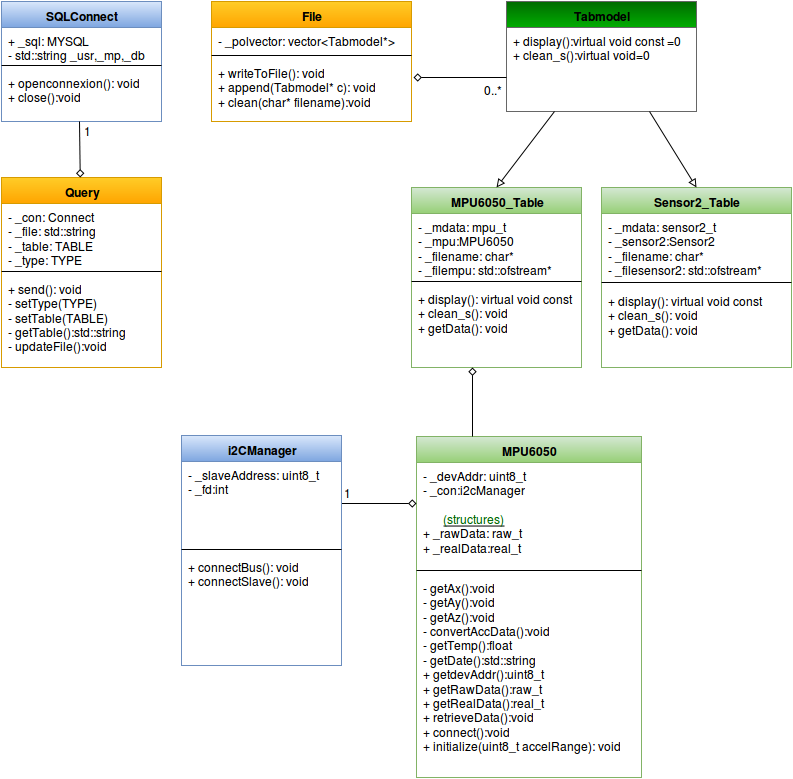

The diagram above was exported from draw.io. Its source (the exported page's mxGraphModel, read from the mxfile embedded in the PNG):
<mxGraphModel dx="942" dy="496" grid="1" gridSize="10" guides="1" tooltips="1" connect="1" arrows="1" fold="1" page="1" pageScale="1" pageWidth="826" pageHeight="1169" background="#ffffff" math="0">
  <root>
    <mxCell id="0" />
    <mxCell id="1" parent="0" />
    <mxCell id="2855c8658aa5e0a7-1" value="SQLConnect" style="swimlane;html=1;fontStyle=1;align=center;verticalAlign=top;childLayout=stackLayout;horizontal=1;startSize=26;horizontalStack=0;resizeParent=1;resizeLast=0;collapsible=1;marginBottom=0;swimlaneFillColor=#ffffff;plain-blue" vertex="1" parent="1">
      <mxGeometry x="30" y="44" width="160" height="120" as="geometry" />
    </mxCell>
    <mxCell id="2855c8658aa5e0a7-2" value="+ _sql: MYSQL&lt;br&gt;- std::string _usr,_mp,_db&lt;br&gt;" style="text;html=1;strokeColor=none;fillColor=none;align=left;verticalAlign=top;spacingLeft=4;spacingRight=4;whiteSpace=wrap;overflow=hidden;rotatable=0;points=[[0,0.5],[1,0.5]];portConstraint=eastwest;" vertex="1" parent="2855c8658aa5e0a7-1">
      <mxGeometry y="26" width="160" height="34" as="geometry" />
    </mxCell>
    <mxCell id="2855c8658aa5e0a7-3" value="" style="line;html=1;strokeWidth=1;fillColor=none;align=left;verticalAlign=middle;spacingTop=-1;spacingLeft=3;spacingRight=3;rotatable=0;labelPosition=right;points=[];portConstraint=eastwest;" vertex="1" parent="2855c8658aa5e0a7-1">
      <mxGeometry y="60" width="160" height="8" as="geometry" />
    </mxCell>
    <mxCell id="2855c8658aa5e0a7-4" value="+ openconnexion(): void&lt;br&gt;+ close():void&lt;br&gt;" style="text;html=1;strokeColor=none;fillColor=none;align=left;verticalAlign=top;spacingLeft=4;spacingRight=4;whiteSpace=wrap;overflow=hidden;rotatable=0;points=[[0,0.5],[1,0.5]];portConstraint=eastwest;" vertex="1" parent="2855c8658aa5e0a7-1">
      <mxGeometry y="68" width="160" height="52" as="geometry" />
    </mxCell>
    <mxCell id="2855c8658aa5e0a7-6" value="File" style="swimlane;html=1;fontStyle=1;align=center;verticalAlign=top;childLayout=stackLayout;horizontal=1;startSize=26;horizontalStack=0;resizeParent=1;resizeLast=0;collapsible=1;marginBottom=0;swimlaneFillColor=#ffffff;plain-orange" vertex="1" parent="1">
      <mxGeometry x="240" y="44" width="200" height="120" as="geometry" />
    </mxCell>
    <mxCell id="2855c8658aa5e0a7-7" value="- _polvector: vector&amp;lt;Tabmodel*&amp;gt;" style="text;html=1;strokeColor=none;fillColor=none;align=left;verticalAlign=top;spacingLeft=4;spacingRight=4;whiteSpace=wrap;overflow=hidden;rotatable=0;points=[[0,0.5],[1,0.5]];portConstraint=eastwest;" vertex="1" parent="2855c8658aa5e0a7-6">
      <mxGeometry y="26" width="200" height="24" as="geometry" />
    </mxCell>
    <mxCell id="2855c8658aa5e0a7-8" value="" style="line;html=1;strokeWidth=1;fillColor=none;align=left;verticalAlign=middle;spacingTop=-1;spacingLeft=3;spacingRight=3;rotatable=0;labelPosition=right;points=[];portConstraint=eastwest;" vertex="1" parent="2855c8658aa5e0a7-6">
      <mxGeometry y="50" width="200" height="8" as="geometry" />
    </mxCell>
    <mxCell id="2855c8658aa5e0a7-9" value="+ writeToFile(): void&lt;br&gt;+ append(Tabmodel* c): void&lt;br&gt;+ clean(char* filename):void&lt;br&gt;" style="text;html=1;strokeColor=none;fillColor=none;align=left;verticalAlign=top;spacingLeft=4;spacingRight=4;whiteSpace=wrap;overflow=hidden;rotatable=0;points=[[0,0.5],[1,0.5]];portConstraint=eastwest;" vertex="1" parent="2855c8658aa5e0a7-6">
      <mxGeometry y="58" width="200" height="62" as="geometry" />
    </mxCell>
    <mxCell id="2855c8658aa5e0a7-14" value="&lt;b&gt;Tabmodel&lt;/b&gt;" style="swimlane;html=1;fontStyle=0;childLayout=stackLayout;horizontal=1;startSize=26;horizontalStack=0;resizeParent=1;resizeLast=0;collapsible=1;marginBottom=0;swimlaneFillColor=#ffffff;plain-gray;gradientColor=#00AD00;fillColor=#006B00;" vertex="1" parent="1">
      <mxGeometry x="535" y="44" width="190" height="110" as="geometry" />
    </mxCell>
    <mxCell id="2855c8658aa5e0a7-15" value="+ display():virtual void const =0&lt;br&gt;+ clean_s():virtual void=0&lt;br&gt;" style="text;html=1;strokeColor=none;fillColor=none;align=left;verticalAlign=top;spacingLeft=4;spacingRight=4;whiteSpace=wrap;overflow=hidden;rotatable=0;points=[[0,0.5],[1,0.5]];portConstraint=eastwest;" vertex="1" parent="2855c8658aa5e0a7-14">
      <mxGeometry y="26" width="190" height="44" as="geometry" />
    </mxCell>
    <mxCell id="2855c8658aa5e0a7-18" value="MPU6050_Table&lt;br&gt;&lt;br&gt;" style="swimlane;html=1;fontStyle=1;align=center;verticalAlign=top;childLayout=stackLayout;horizontal=1;startSize=26;horizontalStack=0;resizeParent=1;resizeLast=0;collapsible=1;marginBottom=0;swimlaneFillColor=#ffffff;plain-green" vertex="1" parent="1">
      <mxGeometry x="440" y="230" width="170" height="180" as="geometry" />
    </mxCell>
    <mxCell id="2855c8658aa5e0a7-19" value="- _mdata: mpu_t&lt;br&gt;- _mpu:MPU6050&lt;br&gt;- _filename: char*&lt;br&gt;- _filempu: std::ofstream* &lt;br&gt;" style="text;html=1;strokeColor=none;fillColor=none;align=left;verticalAlign=top;spacingLeft=4;spacingRight=4;whiteSpace=wrap;overflow=hidden;rotatable=0;points=[[0,0.5],[1,0.5]];portConstraint=eastwest;" vertex="1" parent="2855c8658aa5e0a7-18">
      <mxGeometry y="26" width="170" height="64" as="geometry" />
    </mxCell>
    <mxCell id="2855c8658aa5e0a7-20" value="" style="line;html=1;strokeWidth=1;fillColor=none;align=left;verticalAlign=middle;spacingTop=-1;spacingLeft=3;spacingRight=3;rotatable=0;labelPosition=right;points=[];portConstraint=eastwest;" vertex="1" parent="2855c8658aa5e0a7-18">
      <mxGeometry y="90" width="170" height="8" as="geometry" />
    </mxCell>
    <mxCell id="2855c8658aa5e0a7-21" value="+ display(): virtual void const&lt;br&gt;+ clean_s(): void&lt;br&gt;+ getData(): void&lt;br&gt;&lt;br&gt;&lt;br&gt;" style="text;html=1;strokeColor=none;fillColor=none;align=left;verticalAlign=top;spacingLeft=4;spacingRight=4;whiteSpace=wrap;overflow=hidden;rotatable=0;points=[[0,0.5],[1,0.5]];portConstraint=eastwest;" vertex="1" parent="2855c8658aa5e0a7-18">
      <mxGeometry y="98" width="170" height="82" as="geometry" />
    </mxCell>
    <mxCell id="2855c8658aa5e0a7-22" value="Sensor2_Table" style="swimlane;html=1;fontStyle=1;align=center;verticalAlign=top;childLayout=stackLayout;horizontal=1;startSize=26;horizontalStack=0;resizeParent=1;resizeLast=0;collapsible=1;marginBottom=0;swimlaneFillColor=#ffffff;plain-green" vertex="1" parent="1">
      <mxGeometry x="630" y="230" width="190" height="180" as="geometry" />
    </mxCell>
    <mxCell id="2855c8658aa5e0a7-23" value="- _mdata: sensor2_t&lt;br&gt;- _sensor2:Sensor2&lt;br&gt;- _filename: char*&lt;br&gt;- _filesensor2: std::ofstream* &lt;br&gt;&lt;br&gt;" style="text;html=1;strokeColor=none;fillColor=none;align=left;verticalAlign=top;spacingLeft=4;spacingRight=4;whiteSpace=wrap;overflow=hidden;rotatable=0;points=[[0,0.5],[1,0.5]];portConstraint=eastwest;" vertex="1" parent="2855c8658aa5e0a7-22">
      <mxGeometry y="26" width="190" height="64" as="geometry" />
    </mxCell>
    <mxCell id="2855c8658aa5e0a7-24" value="" style="line;html=1;strokeWidth=1;fillColor=none;align=left;verticalAlign=middle;spacingTop=-1;spacingLeft=3;spacingRight=3;rotatable=0;labelPosition=right;points=[];portConstraint=eastwest;" vertex="1" parent="2855c8658aa5e0a7-22">
      <mxGeometry y="90" width="190" height="10" as="geometry" />
    </mxCell>
    <mxCell id="2855c8658aa5e0a7-25" value="+ display(): virtual void const&lt;br&gt;+ clean_s(): void&lt;br&gt;+ getData(): void&lt;br&gt;&lt;br&gt;&lt;br&gt;" style="text;html=1;strokeColor=none;fillColor=none;align=left;verticalAlign=top;spacingLeft=4;spacingRight=4;whiteSpace=wrap;overflow=hidden;rotatable=0;points=[[0,0.5],[1,0.5]];portConstraint=eastwest;" vertex="1" parent="2855c8658aa5e0a7-22">
      <mxGeometry y="100" width="190" height="72" as="geometry" />
    </mxCell>
    <mxCell id="2855c8658aa5e0a7-27" value="Query" style="swimlane;html=1;fontStyle=1;align=center;verticalAlign=top;childLayout=stackLayout;horizontal=1;startSize=26;horizontalStack=0;resizeParent=1;resizeLast=0;collapsible=1;marginBottom=0;swimlaneFillColor=#ffffff;plain-orange" vertex="1" parent="1">
      <mxGeometry x="30" y="220" width="160" height="190" as="geometry" />
    </mxCell>
    <mxCell id="2855c8658aa5e0a7-28" value="- _con: Connect&lt;br&gt;- _file: std::string &lt;br&gt;- _table: TABLE&lt;br&gt;- _type: TYPE&lt;br&gt;&lt;br&gt;" style="text;html=1;strokeColor=none;fillColor=none;align=left;verticalAlign=top;spacingLeft=4;spacingRight=4;whiteSpace=wrap;overflow=hidden;rotatable=0;points=[[0,0.5],[1,0.5]];portConstraint=eastwest;" vertex="1" parent="2855c8658aa5e0a7-27">
      <mxGeometry y="26" width="160" height="64" as="geometry" />
    </mxCell>
    <mxCell id="2855c8658aa5e0a7-29" value="" style="line;html=1;strokeWidth=1;fillColor=none;align=left;verticalAlign=middle;spacingTop=-1;spacingLeft=3;spacingRight=3;rotatable=0;labelPosition=right;points=[];portConstraint=eastwest;" vertex="1" parent="2855c8658aa5e0a7-27">
      <mxGeometry y="90" width="160" height="8" as="geometry" />
    </mxCell>
    <mxCell id="2855c8658aa5e0a7-30" value="+ send(): void&lt;br&gt;- setType(TYPE)&lt;br&gt;- setTable(TABLE)&lt;br&gt;- getTable():std::string&lt;br&gt;- updateFile():void&lt;br&gt;" style="text;html=1;strokeColor=none;fillColor=none;align=left;verticalAlign=top;spacingLeft=4;spacingRight=4;whiteSpace=wrap;overflow=hidden;rotatable=0;points=[[0,0.5],[1,0.5]];portConstraint=eastwest;" vertex="1" parent="2855c8658aa5e0a7-27">
      <mxGeometry y="98" width="160" height="82" as="geometry" />
    </mxCell>
    <mxCell id="2855c8658aa5e0a7-31" style="edgeStyle=none;rounded=0;html=1;exitX=0.25;exitY=1;entryX=0.5;entryY=0;jettySize=auto;orthogonalLoop=1;endArrow=block;endFill=0;" edge="1" parent="1" source="2855c8658aa5e0a7-14" target="2855c8658aa5e0a7-18">
      <mxGeometry relative="1" as="geometry" />
    </mxCell>
    <mxCell id="2855c8658aa5e0a7-32" style="edgeStyle=none;rounded=0;html=1;exitX=0.75;exitY=1;entryX=0.5;entryY=0;jettySize=auto;orthogonalLoop=1;endArrow=block;endFill=0;" edge="1" parent="1" source="2855c8658aa5e0a7-14" target="2855c8658aa5e0a7-22">
      <mxGeometry relative="1" as="geometry" />
    </mxCell>
    <mxCell id="2855c8658aa5e0a7-35" style="edgeStyle=none;rounded=0;html=1;endArrow=diamond;endFill=0;jettySize=auto;orthogonalLoop=1;entryX=1.01;entryY=0.29;entryPerimeter=0;" edge="1" parent="1" target="2855c8658aa5e0a7-9">
      <mxGeometry relative="1" as="geometry">
        <mxPoint x="535" y="120" as="sourcePoint" />
      </mxGeometry>
    </mxCell>
    <mxCell id="2855c8658aa5e0a7-38" style="edgeStyle=none;rounded=0;html=1;exitX=0.488;exitY=1;startArrow=none;startFill=0;endArrow=diamond;endFill=0;jettySize=auto;orthogonalLoop=1;exitPerimeter=0;" edge="1" parent="1" source="2855c8658aa5e0a7-4" target="2855c8658aa5e0a7-27">
      <mxGeometry relative="1" as="geometry" />
    </mxCell>
    <mxCell id="2855c8658aa5e0a7-39" value="0..*" style="text;html=1;resizable=0;autosize=1;align=left;verticalAlign=top;spacingTop=-4;points=[];" vertex="1" parent="1">
      <mxGeometry x="510" y="123" width="30" height="20" as="geometry" />
    </mxCell>
    <mxCell id="2855c8658aa5e0a7-42" value="1" style="text;html=1;resizable=0;autosize=1;align=left;verticalAlign=top;spacingTop=-4;points=[];" vertex="1" parent="1">
      <mxGeometry x="110" y="164" width="20" height="20" as="geometry" />
    </mxCell>
    <mxCell id="3a60c6f84d77a987-1" value="MPU6050" style="swimlane;html=1;fontStyle=1;align=center;verticalAlign=top;childLayout=stackLayout;horizontal=1;startSize=26;horizontalStack=0;resizeParent=1;resizeLast=0;collapsible=1;marginBottom=0;swimlaneFillColor=#ffffff;plain-green" vertex="1" parent="1">
      <mxGeometry x="445" y="479" width="225" height="341" as="geometry">
        <mxRectangle x="445" y="479" width="90" height="26" as="alternateBounds" />
      </mxGeometry>
    </mxCell>
    <mxCell id="3a60c6f84d77a987-2" value="- _devAddr: uint8_t&lt;br&gt;&lt;font color=&quot;#FF0000&quot;&gt;&lt;font color=&quot;#000000&quot;&gt;- _con:i2cManager&lt;/font&gt;&lt;br&gt;&lt;br&gt;&lt;/font&gt;&lt;div align=&quot;center&quot;&gt;&lt;u&gt;&lt;font color=&quot;#006600&quot;&gt;(structures)&lt;/font&gt;&lt;/u&gt;&lt;br&gt;&lt;/div&gt;+ _rawData: raw_t &lt;br&gt;+ _realData:&lt;font color=&quot;#FF0000&quot;&gt;&lt;font color=&quot;#000000&quot;&gt;real_t&lt;br&gt;&lt;/font&gt;&lt;br&gt;&lt;/font&gt;&lt;br&gt;" style="text;html=1;strokeColor=none;fillColor=none;align=left;verticalAlign=top;spacingLeft=4;spacingRight=4;whiteSpace=wrap;overflow=hidden;rotatable=0;points=[[0,0.5],[1,0.5]];portConstraint=eastwest;" vertex="1" parent="3a60c6f84d77a987-1">
      <mxGeometry y="26" width="225" height="104" as="geometry" />
    </mxCell>
    <mxCell id="3a60c6f84d77a987-3" value="" style="line;html=1;strokeWidth=1;fillColor=none;align=left;verticalAlign=middle;spacingTop=-1;spacingLeft=3;spacingRight=3;rotatable=0;labelPosition=right;points=[];portConstraint=eastwest;" vertex="1" parent="3a60c6f84d77a987-1">
      <mxGeometry y="130" width="225" height="8" as="geometry" />
    </mxCell>
    <mxCell id="3a60c6f84d77a987-4" value="&lt;font&gt;- getAx():void&lt;br&gt;- getAy():void&lt;br&gt;- getAz():void&lt;br&gt;- convertAccData():void&lt;br&gt;- getTemp():float&lt;br&gt;- getDate():std::string&lt;br&gt;+ getdevAddr():uint8_t&lt;br&gt;+ getRawData():raw_t&lt;br&gt;+ getRealData():real_t&lt;br&gt;+ retrieveData():void&lt;br&gt;&lt;/font&gt;&lt;font&gt;+ connect():void&lt;br&gt;+ initialize(uint8_t accelRange): void&lt;/font&gt;&lt;br&gt;" style="text;html=1;strokeColor=none;fillColor=none;align=left;verticalAlign=top;spacingLeft=4;spacingRight=4;whiteSpace=wrap;overflow=hidden;rotatable=0;points=[[0,0.5],[1,0.5]];portConstraint=eastwest;" vertex="1" parent="3a60c6f84d77a987-1">
      <mxGeometry y="138" width="225" height="192" as="geometry" />
    </mxCell>
    <mxCell id="1c6742c39a53e095-1" style="edgeStyle=none;rounded=0;html=1;endArrow=diamond;endFill=0;jettySize=auto;orthogonalLoop=1;exitX=1;exitY=0.5;entryX=0;entryY=0.394;entryPerimeter=0;" edge="1" parent="1" source="1c6742c39a53e095-5" target="3a60c6f84d77a987-2">
      <mxGeometry x="573" y="563" as="geometry">
        <mxPoint x="648" y="548" as="sourcePoint" />
        <mxPoint x="573" y="564.4615384615385" as="targetPoint" />
      </mxGeometry>
    </mxCell>
    <mxCell id="1c6742c39a53e095-3" style="edgeStyle=none;rounded=0;html=1;endArrow=diamond;endFill=0;jettySize=auto;orthogonalLoop=1;exitX=0.25;exitY=0;" edge="1" parent="1" source="3a60c6f84d77a987-1">
      <mxGeometry x="415" y="420" as="geometry">
        <mxPoint x="380" y="410" as="sourcePoint" />
        <mxPoint x="501" y="410" as="targetPoint" />
      </mxGeometry>
    </mxCell>
    <mxCell id="1c6742c39a53e095-4" value="i2CManager&lt;br&gt;&lt;br&gt;" style="swimlane;html=1;fontStyle=1;align=center;verticalAlign=top;childLayout=stackLayout;horizontal=1;startSize=26;horizontalStack=0;resizeParent=1;resizeLast=0;collapsible=1;marginBottom=0;swimlaneFillColor=#ffffff;plain-blue" vertex="1" parent="1">
      <mxGeometry x="210" y="478" width="160" height="230" as="geometry" />
    </mxCell>
    <mxCell id="1c6742c39a53e095-5" value="- _slaveAddress: uint8_t&lt;br&gt;- _fd:int&lt;br&gt;" style="text;html=1;strokeColor=none;fillColor=none;align=left;verticalAlign=top;spacingLeft=4;spacingRight=4;whiteSpace=wrap;overflow=hidden;rotatable=0;points=[[0,0.5],[1,0.5]];portConstraint=eastwest;" vertex="1" parent="1c6742c39a53e095-4">
      <mxGeometry y="26" width="160" height="84" as="geometry" />
    </mxCell>
    <mxCell id="1c6742c39a53e095-6" value="" style="line;html=1;strokeWidth=1;fillColor=none;align=left;verticalAlign=middle;spacingTop=-1;spacingLeft=3;spacingRight=3;rotatable=0;labelPosition=right;points=[];portConstraint=eastwest;" vertex="1" parent="1c6742c39a53e095-4">
      <mxGeometry y="110" width="160" height="8" as="geometry" />
    </mxCell>
    <mxCell id="1c6742c39a53e095-7" value="+ connectBus(): void&lt;br&gt;+ connectSlave(): void&lt;br&gt;&lt;br&gt;" style="text;html=1;strokeColor=none;fillColor=none;align=left;verticalAlign=top;spacingLeft=4;spacingRight=4;whiteSpace=wrap;overflow=hidden;rotatable=0;points=[[0,0.5],[1,0.5]];portConstraint=eastwest;" vertex="1" parent="1c6742c39a53e095-4">
      <mxGeometry y="118" width="160" height="42" as="geometry" />
    </mxCell>
    <mxCell id="77233a344bafab4f-8" value="1" style="text;html=1;resizable=0;autosize=1;align=left;verticalAlign=top;spacingTop=-4;points=[];" vertex="1" parent="1">
      <mxGeometry x="370" y="526" width="20" height="20" as="geometry" />
    </mxCell>
  </root>
</mxGraphModel>